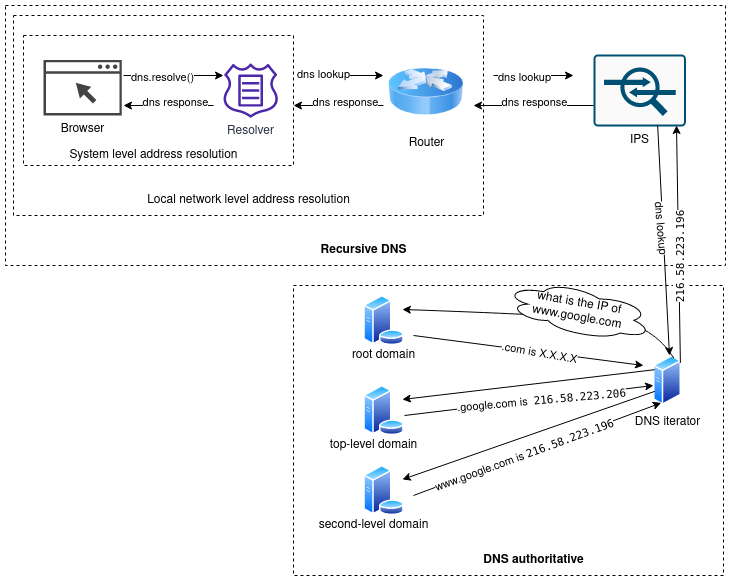

The diagram above was exported from draw.io. Its source (the exported page's mxGraphModel, read from the mxfile embedded in the PNG):
<mxGraphModel dx="1102" dy="567" grid="1" gridSize="10" guides="1" tooltips="1" connect="1" arrows="1" fold="1" page="1" pageScale="1" pageWidth="850" pageHeight="1100" math="0" shadow="0">
  <root>
    <mxCell id="0" />
    <mxCell id="1" parent="0" />
    <mxCell id="zGivxHXYcN0-czmQzqbh-19" value="" style="rounded=0;whiteSpace=wrap;html=1;dashed=1;fillColor=none;" parent="1" vertex="1">
      <mxGeometry x="50" y="60" width="470" height="200" as="geometry" />
    </mxCell>
    <mxCell id="zGivxHXYcN0-czmQzqbh-22" value="" style="rounded=0;whiteSpace=wrap;html=1;dashed=1;fillColor=none;" parent="1" vertex="1">
      <mxGeometry x="42" y="50" width="720" height="260" as="geometry" />
    </mxCell>
    <mxCell id="zGivxHXYcN0-czmQzqbh-59" value="" style="rounded=0;whiteSpace=wrap;html=1;fillColor=none;dashed=1;" parent="1" vertex="1">
      <mxGeometry x="330" y="330" width="430" height="290" as="geometry" />
    </mxCell>
    <mxCell id="zGivxHXYcN0-czmQzqbh-1" value="IPS" style="sketch=0;points=[[0.015,0.015,0],[0.985,0.015,0],[0.985,0.985,0],[0.015,0.985,0],[0.25,0,0],[0.5,0,0],[0.75,0,0],[1,0.25,0],[1,0.5,0],[1,0.75,0],[0.75,1,0],[0.5,1,0],[0.25,1,0],[0,0.75,0],[0,0.5,0],[0,0.25,0]];verticalLabelPosition=bottom;html=1;verticalAlign=top;aspect=fixed;align=center;pointerEvents=1;shape=mxgraph.cisco19.rect;prIcon=ips_ids;fillColor=#FAFAFA;strokeColor=#005073;" parent="1" vertex="1">
      <mxGeometry x="630" y="98.91" width="92.39" height="72.18" as="geometry" />
    </mxCell>
    <mxCell id="zGivxHXYcN0-czmQzqbh-2" value="Router" style="image;html=1;image=img/lib/clip_art/networking/Router_Icon_128x128.png" parent="1" vertex="1">
      <mxGeometry x="425" y="98.91" width="75" height="75" as="geometry" />
    </mxCell>
    <mxCell id="zGivxHXYcN0-czmQzqbh-8" value="Browser" style="sketch=0;pointerEvents=1;shadow=0;dashed=0;html=1;strokeColor=none;fillColor=#434445;aspect=fixed;labelPosition=center;verticalLabelPosition=bottom;verticalAlign=top;align=center;outlineConnect=0;shape=mxgraph.vvd.web_browser;" parent="1" vertex="1">
      <mxGeometry x="80" y="104.38" width="78.34" height="55.62" as="geometry" />
    </mxCell>
    <mxCell id="zGivxHXYcN0-czmQzqbh-9" value="Resolver" style="sketch=0;outlineConnect=0;fontColor=#232F3E;gradientColor=none;fillColor=#4D27AA;strokeColor=none;dashed=0;verticalLabelPosition=bottom;verticalAlign=top;align=center;html=1;fontSize=12;fontStyle=0;aspect=fixed;pointerEvents=1;shape=mxgraph.aws4.route_53_resolver_query_logging;" parent="1" vertex="1">
      <mxGeometry x="260" y="107.82" width="54.37" height="54.37" as="geometry" />
    </mxCell>
    <mxCell id="zGivxHXYcN0-czmQzqbh-10" value="" style="endArrow=classic;html=1;rounded=0;" parent="1" edge="1">
      <mxGeometry width="50" height="50" relative="1" as="geometry">
        <mxPoint x="160" y="120" as="sourcePoint" />
        <mxPoint x="260" y="120" as="targetPoint" />
      </mxGeometry>
    </mxCell>
    <mxCell id="zGivxHXYcN0-czmQzqbh-11" value="dns.resolve()" style="edgeLabel;html=1;align=center;verticalAlign=middle;resizable=0;points=[];" parent="zGivxHXYcN0-czmQzqbh-10" vertex="1" connectable="0">
      <mxGeometry x="-0.24" y="-1" relative="1" as="geometry">
        <mxPoint as="offset" />
      </mxGeometry>
    </mxCell>
    <mxCell id="zGivxHXYcN0-czmQzqbh-12" value="" style="endArrow=classic;html=1;rounded=0;" parent="1" edge="1">
      <mxGeometry width="50" height="50" relative="1" as="geometry">
        <mxPoint x="340" y="120" as="sourcePoint" />
        <mxPoint x="420" y="120" as="targetPoint" />
      </mxGeometry>
    </mxCell>
    <mxCell id="zGivxHXYcN0-czmQzqbh-14" value="dns lookup" style="edgeLabel;html=1;align=center;verticalAlign=middle;resizable=0;points=[];" parent="zGivxHXYcN0-czmQzqbh-12" vertex="1" connectable="0">
      <mxGeometry x="-0.525" y="2" relative="1" as="geometry">
        <mxPoint as="offset" />
      </mxGeometry>
    </mxCell>
    <mxCell id="zGivxHXYcN0-czmQzqbh-13" value="" style="endArrow=classic;html=1;rounded=0;" parent="1" edge="1">
      <mxGeometry width="50" height="50" relative="1" as="geometry">
        <mxPoint x="530" y="120" as="sourcePoint" />
        <mxPoint x="610" y="120" as="targetPoint" />
      </mxGeometry>
    </mxCell>
    <mxCell id="zGivxHXYcN0-czmQzqbh-15" value="dns lookup" style="edgeLabel;html=1;align=center;verticalAlign=middle;resizable=0;points=[];" parent="zGivxHXYcN0-czmQzqbh-13" vertex="1" connectable="0">
      <mxGeometry x="-0.25" y="-1" relative="1" as="geometry">
        <mxPoint as="offset" />
      </mxGeometry>
    </mxCell>
    <mxCell id="zGivxHXYcN0-czmQzqbh-16" value="" style="rounded=0;whiteSpace=wrap;html=1;fillColor=none;dashed=1;" parent="1" vertex="1">
      <mxGeometry x="60" y="80" width="270" height="130" as="geometry" />
    </mxCell>
    <mxCell id="zGivxHXYcN0-czmQzqbh-18" value="System level address resolution" style="text;html=1;align=center;verticalAlign=middle;resizable=0;points=[];autosize=1;strokeColor=none;fillColor=none;" parent="1" vertex="1">
      <mxGeometry x="95" y="185" width="190" height="30" as="geometry" />
    </mxCell>
    <mxCell id="zGivxHXYcN0-czmQzqbh-21" value="Local network level address resolution" style="text;html=1;align=center;verticalAlign=middle;resizable=0;points=[];autosize=1;strokeColor=none;fillColor=none;" parent="1" vertex="1">
      <mxGeometry x="170" y="230" width="230" height="30" as="geometry" />
    </mxCell>
    <mxCell id="zGivxHXYcN0-czmQzqbh-23" value="&lt;b&gt;Recursive DNS&lt;/b&gt;" style="text;html=1;align=center;verticalAlign=middle;resizable=0;points=[];autosize=1;strokeColor=none;fillColor=none;" parent="1" vertex="1">
      <mxGeometry x="345" y="280" width="110" height="30" as="geometry" />
    </mxCell>
    <mxCell id="zGivxHXYcN0-czmQzqbh-24" value="" style="endArrow=classic;html=1;rounded=0;" parent="1" edge="1">
      <mxGeometry width="50" height="50" relative="1" as="geometry">
        <mxPoint x="630" y="150" as="sourcePoint" />
        <mxPoint x="510" y="150" as="targetPoint" />
      </mxGeometry>
    </mxCell>
    <mxCell id="zGivxHXYcN0-czmQzqbh-25" value="dns response" style="edgeLabel;html=1;align=center;verticalAlign=middle;resizable=0;points=[];" parent="zGivxHXYcN0-czmQzqbh-24" vertex="1" connectable="0">
      <mxGeometry x="0.4" y="-4" relative="1" as="geometry">
        <mxPoint x="24" as="offset" />
      </mxGeometry>
    </mxCell>
    <mxCell id="zGivxHXYcN0-czmQzqbh-26" value="" style="endArrow=classic;html=1;rounded=0;" parent="1" edge="1">
      <mxGeometry width="50" height="50" relative="1" as="geometry">
        <mxPoint x="420" y="150" as="sourcePoint" />
        <mxPoint x="330" y="150" as="targetPoint" />
      </mxGeometry>
    </mxCell>
    <mxCell id="zGivxHXYcN0-czmQzqbh-27" value="dns response" style="edgeLabel;html=1;align=center;verticalAlign=middle;resizable=0;points=[];" parent="zGivxHXYcN0-czmQzqbh-26" vertex="1" connectable="0">
      <mxGeometry x="0.4" y="-4" relative="1" as="geometry">
        <mxPoint x="24" as="offset" />
      </mxGeometry>
    </mxCell>
    <mxCell id="zGivxHXYcN0-czmQzqbh-28" value="" style="endArrow=classic;html=1;rounded=0;" parent="1" edge="1">
      <mxGeometry width="50" height="50" relative="1" as="geometry">
        <mxPoint x="250" y="150" as="sourcePoint" />
        <mxPoint x="160" y="150" as="targetPoint" />
      </mxGeometry>
    </mxCell>
    <mxCell id="zGivxHXYcN0-czmQzqbh-29" value="dns response" style="edgeLabel;html=1;align=center;verticalAlign=middle;resizable=0;points=[];" parent="zGivxHXYcN0-czmQzqbh-28" vertex="1" connectable="0">
      <mxGeometry x="0.4" y="-4" relative="1" as="geometry">
        <mxPoint x="24" as="offset" />
      </mxGeometry>
    </mxCell>
    <mxCell id="zGivxHXYcN0-czmQzqbh-31" value="DNS iterator" style="aspect=fixed;perimeter=ellipsePerimeter;html=1;align=center;shadow=0;dashed=0;spacingTop=3;image;image=img/lib/active_directory/generic_server.svg;fillColor=none;" parent="1" vertex="1">
      <mxGeometry x="690" y="400" width="28.000000000000004" height="50" as="geometry" />
    </mxCell>
    <mxCell id="zGivxHXYcN0-czmQzqbh-32" value="" style="aspect=fixed;perimeter=ellipsePerimeter;html=1;align=center;shadow=0;dashed=0;spacingTop=3;image;image=img/lib/active_directory/database_server.svg;fillColor=none;" parent="1" vertex="1">
      <mxGeometry x="400" y="340" width="41" height="50" as="geometry" />
    </mxCell>
    <mxCell id="zGivxHXYcN0-czmQzqbh-33" value="" style="aspect=fixed;perimeter=ellipsePerimeter;html=1;align=center;shadow=0;dashed=0;spacingTop=3;image;image=img/lib/active_directory/database_server.svg;fillColor=none;" parent="1" vertex="1">
      <mxGeometry x="400" y="510" width="41" height="50" as="geometry" />
    </mxCell>
    <mxCell id="zGivxHXYcN0-czmQzqbh-34" value="" style="aspect=fixed;perimeter=ellipsePerimeter;html=1;align=center;shadow=0;dashed=0;spacingTop=3;image;image=img/lib/active_directory/database_server.svg;fillColor=none;" parent="1" vertex="1">
      <mxGeometry x="400" y="430" width="41" height="50" as="geometry" />
    </mxCell>
    <mxCell id="zGivxHXYcN0-czmQzqbh-35" value="" style="curved=1;endArrow=classic;html=1;rounded=0;entryX=1;entryY=0.25;entryDx=0;entryDy=0;exitX=0.75;exitY=0;exitDx=0;exitDy=0;" parent="1" source="zGivxHXYcN0-czmQzqbh-31" target="zGivxHXYcN0-czmQzqbh-32" edge="1">
      <mxGeometry width="50" height="50" relative="1" as="geometry">
        <mxPoint x="690" y="360" as="sourcePoint" />
        <mxPoint x="740" y="310" as="targetPoint" />
        <Array as="points">
          <mxPoint x="690" y="370" />
          <mxPoint x="610" y="360" />
        </Array>
      </mxGeometry>
    </mxCell>
    <mxCell id="zGivxHXYcN0-czmQzqbh-38" value="root domain" style="text;html=1;align=center;verticalAlign=middle;resizable=0;points=[];autosize=1;strokeColor=none;fillColor=none;" parent="1" vertex="1">
      <mxGeometry x="375" y="385" width="90" height="30" as="geometry" />
    </mxCell>
    <mxCell id="zGivxHXYcN0-czmQzqbh-39" value="top-level domain" style="text;html=1;align=center;verticalAlign=middle;resizable=0;points=[];autosize=1;strokeColor=none;fillColor=none;" parent="1" vertex="1">
      <mxGeometry x="355" y="475" width="110" height="30" as="geometry" />
    </mxCell>
    <mxCell id="zGivxHXYcN0-czmQzqbh-40" value="second-level domain" style="text;html=1;align=center;verticalAlign=middle;resizable=0;points=[];autosize=1;strokeColor=none;fillColor=none;" parent="1" vertex="1">
      <mxGeometry x="345" y="555" width="130" height="30" as="geometry" />
    </mxCell>
    <mxCell id="zGivxHXYcN0-czmQzqbh-41" value="what is the IP of www.google.com" style="ellipse;shape=cloud;whiteSpace=wrap;html=1;fillColor=default;rotation=10;" parent="1" vertex="1">
      <mxGeometry x="540" y="330" width="150" height="50" as="geometry" />
    </mxCell>
    <mxCell id="zGivxHXYcN0-czmQzqbh-42" value="" style="endArrow=classic;html=1;rounded=0;" parent="1" edge="1">
      <mxGeometry width="50" height="50" relative="1" as="geometry">
        <mxPoint x="450" y="380" as="sourcePoint" />
        <mxPoint x="680" y="410" as="targetPoint" />
      </mxGeometry>
    </mxCell>
    <mxCell id="zGivxHXYcN0-czmQzqbh-43" value=".com is X.X.X.X" style="edgeLabel;html=1;align=center;verticalAlign=middle;resizable=0;points=[];rotation=10;" parent="zGivxHXYcN0-czmQzqbh-42" vertex="1" connectable="0">
      <mxGeometry x="0.0963" y="-1" relative="1" as="geometry">
        <mxPoint as="offset" />
      </mxGeometry>
    </mxCell>
    <mxCell id="zGivxHXYcN0-czmQzqbh-44" value="" style="endArrow=classic;html=1;rounded=0;entryX=1;entryY=0.25;entryDx=0;entryDy=0;exitX=0;exitY=0.25;exitDx=0;exitDy=0;" parent="1" source="zGivxHXYcN0-czmQzqbh-31" target="zGivxHXYcN0-czmQzqbh-34" edge="1">
      <mxGeometry width="50" height="50" relative="1" as="geometry">
        <mxPoint x="550" y="480" as="sourcePoint" />
        <mxPoint x="600" y="430" as="targetPoint" />
      </mxGeometry>
    </mxCell>
    <mxCell id="zGivxHXYcN0-czmQzqbh-45" value="" style="endArrow=classic;html=1;rounded=0;" parent="1" edge="1">
      <mxGeometry width="50" height="50" relative="1" as="geometry">
        <mxPoint x="441" y="460" as="sourcePoint" />
        <mxPoint x="690" y="430" as="targetPoint" />
      </mxGeometry>
    </mxCell>
    <mxCell id="zGivxHXYcN0-czmQzqbh-46" value=".google.com is&amp;nbsp; &lt;span style=&quot;font-family:monospace&quot;&gt;&lt;span style=&quot;color:#000000;background-color:#ffffff;&quot;&gt;216.58.223.206&lt;/span&gt;&lt;br&gt;&lt;/span&gt;" style="edgeLabel;html=1;align=center;verticalAlign=middle;resizable=0;points=[];rotation=-5;" parent="zGivxHXYcN0-czmQzqbh-45" vertex="1" connectable="0">
      <mxGeometry x="0.0963" y="-1" relative="1" as="geometry">
        <mxPoint as="offset" />
      </mxGeometry>
    </mxCell>
    <mxCell id="zGivxHXYcN0-czmQzqbh-47" value="" style="endArrow=classic;html=1;rounded=0;entryX=1;entryY=0.25;entryDx=0;entryDy=0;exitX=0;exitY=0.75;exitDx=0;exitDy=0;" parent="1" source="zGivxHXYcN0-czmQzqbh-31" target="zGivxHXYcN0-czmQzqbh-33" edge="1">
      <mxGeometry width="50" height="50" relative="1" as="geometry">
        <mxPoint x="692.11" y="461.04" as="sourcePoint" />
        <mxPoint x="441.0042410673967" y="480.003455359562" as="targetPoint" />
      </mxGeometry>
    </mxCell>
    <mxCell id="zGivxHXYcN0-czmQzqbh-51" value="" style="endArrow=classic;html=1;rounded=0;entryX=0.25;entryY=1;entryDx=0;entryDy=0;" parent="1" target="zGivxHXYcN0-czmQzqbh-31" edge="1">
      <mxGeometry width="50" height="50" relative="1" as="geometry">
        <mxPoint x="450" y="540" as="sourcePoint" />
        <mxPoint x="505" y="500" as="targetPoint" />
      </mxGeometry>
    </mxCell>
    <mxCell id="zGivxHXYcN0-czmQzqbh-52" value="www.google.com is &lt;span style=&quot;font-family:monospace&quot;&gt;&lt;span style=&quot;color:#000000;background-color:#ffffff;&quot;&gt;216.58.223.196&lt;/span&gt;&lt;br&gt;&lt;/span&gt;" style="edgeLabel;html=1;align=center;verticalAlign=middle;resizable=0;points=[];rotation=-20;" parent="zGivxHXYcN0-czmQzqbh-51" vertex="1" connectable="0">
      <mxGeometry x="-0.115" y="-1" relative="1" as="geometry">
        <mxPoint as="offset" />
      </mxGeometry>
    </mxCell>
    <mxCell id="zGivxHXYcN0-czmQzqbh-53" value="" style="endArrow=classic;html=1;rounded=0;exitX=1;exitY=0;exitDx=0;exitDy=0;" parent="1" edge="1">
      <mxGeometry width="50" height="50" relative="1" as="geometry">
        <mxPoint x="716.8994949366115" y="407.3223304703365" as="sourcePoint" />
        <mxPoint x="713" y="170" as="targetPoint" />
      </mxGeometry>
    </mxCell>
    <mxCell id="zGivxHXYcN0-czmQzqbh-54" value="&lt;span style=&quot;font-family:monospace&quot;&gt;&lt;span style=&quot;color:#000000;background-color:#ffffff;&quot;&gt;216.58.223.196&lt;/span&gt;&lt;br&gt;&lt;/span&gt;" style="edgeLabel;html=1;align=center;verticalAlign=middle;resizable=0;points=[];rotation=-90;" parent="zGivxHXYcN0-czmQzqbh-53" vertex="1" connectable="0">
      <mxGeometry x="-0.115" y="-1" relative="1" as="geometry">
        <mxPoint as="offset" />
      </mxGeometry>
    </mxCell>
    <mxCell id="zGivxHXYcN0-czmQzqbh-57" value="" style="endArrow=classic;html=1;rounded=0;exitX=0.903;exitY=0.462;exitDx=0;exitDy=0;exitPerimeter=0;" parent="1" edge="1">
      <mxGeometry width="50" height="50" relative="1" as="geometry">
        <mxPoint x="694.1599999999999" y="170.12" as="sourcePoint" />
        <mxPoint x="706" y="400" as="targetPoint" />
      </mxGeometry>
    </mxCell>
    <mxCell id="zGivxHXYcN0-czmQzqbh-58" value="dns lookup" style="edgeLabel;html=1;align=center;verticalAlign=middle;resizable=0;points=[];rotation=85;" parent="zGivxHXYcN0-czmQzqbh-57" vertex="1" connectable="0">
      <mxGeometry x="-0.115" y="-1" relative="1" as="geometry">
        <mxPoint as="offset" />
      </mxGeometry>
    </mxCell>
    <mxCell id="zGivxHXYcN0-czmQzqbh-60" value="&lt;b&gt;DNS authoritative&lt;/b&gt;" style="text;html=1;align=center;verticalAlign=middle;resizable=0;points=[];autosize=1;strokeColor=none;fillColor=none;" parent="1" vertex="1">
      <mxGeometry x="510" y="590" width="120" height="30" as="geometry" />
    </mxCell>
  </root>
</mxGraphModel>